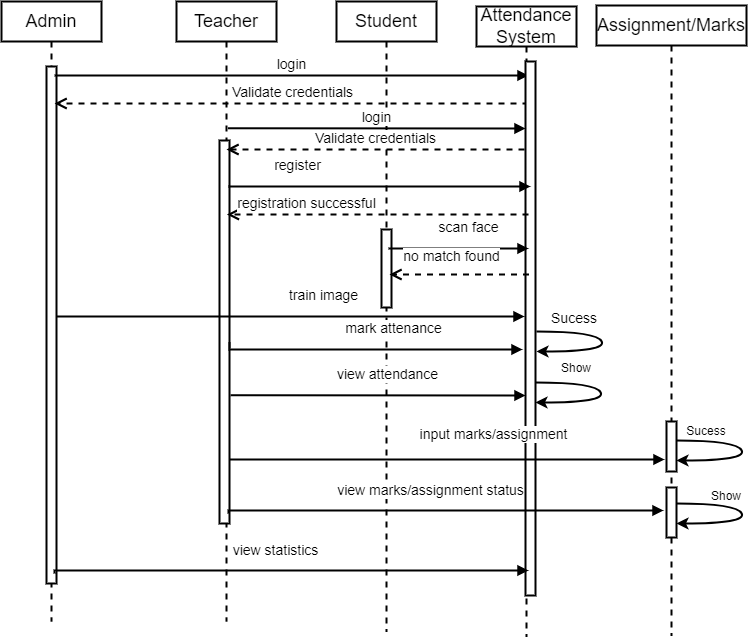

The diagram above was exported from draw.io. Its source (the exported page's mxGraphModel, read from the mxfile embedded in the PNG):
<mxGraphModel dx="1434" dy="739" grid="0" gridSize="10" guides="1" tooltips="1" connect="1" arrows="1" fold="1" page="1" pageScale="1" pageWidth="850" pageHeight="1100" math="0" shadow="0">
  <root>
    <mxCell id="0" />
    <mxCell id="1" parent="0" />
    <mxCell id="aM9ryv3xv72pqoxQDRHE-1" value="&lt;span style=&quot;font-size: 18px;&quot;&gt;Admin&lt;/span&gt;" style="shape=umlLifeline;perimeter=lifelinePerimeter;whiteSpace=wrap;html=1;container=0;dropTarget=0;collapsible=0;recursiveResize=0;outlineConnect=0;portConstraint=eastwest;newEdgeStyle={&quot;edgeStyle&quot;:&quot;elbowEdgeStyle&quot;,&quot;elbow&quot;:&quot;vertical&quot;,&quot;curved&quot;:0,&quot;rounded&quot;:0};strokeWidth=2;" parent="1" vertex="1">
      <mxGeometry x="75" y="40" width="100" height="620" as="geometry" />
    </mxCell>
    <mxCell id="tLlse2DCpP-lC0R3DoTO-7" value="" style="html=1;points=[];perimeter=orthogonalPerimeter;outlineConnect=0;targetShapes=umlLifeline;portConstraint=eastwest;newEdgeStyle={&quot;edgeStyle&quot;:&quot;elbowEdgeStyle&quot;,&quot;elbow&quot;:&quot;vertical&quot;,&quot;curved&quot;:0,&quot;rounded&quot;:0};strokeWidth=2;" parent="aM9ryv3xv72pqoxQDRHE-1" vertex="1">
      <mxGeometry x="45" y="65" width="10" height="517" as="geometry" />
    </mxCell>
    <mxCell id="aM9ryv3xv72pqoxQDRHE-7" value="&lt;font style=&quot;font-size: 14px;&quot;&gt;login&lt;/font&gt;" style="html=1;verticalAlign=bottom;endArrow=block;edgeStyle=elbowEdgeStyle;elbow=vertical;curved=0;rounded=0;strokeWidth=2;" parent="1" edge="1">
      <mxGeometry relative="1" as="geometry">
        <mxPoint x="128.090909090909" y="114" as="sourcePoint" />
        <Array as="points">
          <mxPoint x="188" y="114" />
        </Array>
        <mxPoint x="602" y="114" as="targetPoint" />
      </mxGeometry>
    </mxCell>
    <mxCell id="aM9ryv3xv72pqoxQDRHE-8" value="&lt;span style=&quot;font-size: 14px;&quot;&gt;Validate credentials&lt;/span&gt;" style="html=1;verticalAlign=bottom;endArrow=open;dashed=1;endSize=8;edgeStyle=elbowEdgeStyle;elbow=vertical;curved=0;rounded=0;strokeWidth=2;" parent="1" edge="1">
      <mxGeometry x="-0.0024" relative="1" as="geometry">
        <mxPoint x="128.090909090909" y="142" as="targetPoint" />
        <Array as="points">
          <mxPoint x="511" y="142" />
        </Array>
        <mxPoint x="602" y="142" as="sourcePoint" />
        <mxPoint as="offset" />
      </mxGeometry>
    </mxCell>
    <mxCell id="mtyhC0Azlif_Zl7ezoGG-1" value="&lt;span style=&quot;font-size: 18px;&quot;&gt;Teacher&lt;/span&gt;" style="shape=umlLifeline;perimeter=lifelinePerimeter;whiteSpace=wrap;html=1;container=0;dropTarget=0;collapsible=0;recursiveResize=0;outlineConnect=0;portConstraint=eastwest;newEdgeStyle={&quot;edgeStyle&quot;:&quot;elbowEdgeStyle&quot;,&quot;elbow&quot;:&quot;vertical&quot;,&quot;curved&quot;:0,&quot;rounded&quot;:0};strokeWidth=2;" parent="1" vertex="1">
      <mxGeometry x="250" y="40" width="100" height="620" as="geometry" />
    </mxCell>
    <mxCell id="tLlse2DCpP-lC0R3DoTO-8" value="" style="html=1;points=[];perimeter=orthogonalPerimeter;outlineConnect=0;targetShapes=umlLifeline;portConstraint=eastwest;newEdgeStyle={&quot;edgeStyle&quot;:&quot;elbowEdgeStyle&quot;,&quot;elbow&quot;:&quot;vertical&quot;,&quot;curved&quot;:0,&quot;rounded&quot;:0};strokeWidth=2;" parent="mtyhC0Azlif_Zl7ezoGG-1" vertex="1">
      <mxGeometry x="43" y="139" width="10" height="383" as="geometry" />
    </mxCell>
    <mxCell id="mtyhC0Azlif_Zl7ezoGG-3" value="&lt;span style=&quot;font-size: 18px;&quot;&gt;Student&lt;/span&gt;" style="shape=umlLifeline;perimeter=lifelinePerimeter;whiteSpace=wrap;html=1;container=0;dropTarget=0;collapsible=0;recursiveResize=0;outlineConnect=0;portConstraint=eastwest;newEdgeStyle={&quot;edgeStyle&quot;:&quot;elbowEdgeStyle&quot;,&quot;elbow&quot;:&quot;vertical&quot;,&quot;curved&quot;:0,&quot;rounded&quot;:0};strokeWidth=2;" parent="1" vertex="1">
      <mxGeometry x="410" y="40" width="100" height="630" as="geometry" />
    </mxCell>
    <mxCell id="tLlse2DCpP-lC0R3DoTO-10" value="" style="html=1;points=[];perimeter=orthogonalPerimeter;outlineConnect=0;targetShapes=umlLifeline;portConstraint=eastwest;newEdgeStyle={&quot;edgeStyle&quot;:&quot;elbowEdgeStyle&quot;,&quot;elbow&quot;:&quot;vertical&quot;,&quot;curved&quot;:0,&quot;rounded&quot;:0};strokeWidth=2;" parent="mtyhC0Azlif_Zl7ezoGG-3" vertex="1">
      <mxGeometry x="45" y="228" width="10" height="78" as="geometry" />
    </mxCell>
    <mxCell id="mtyhC0Azlif_Zl7ezoGG-5" value="&lt;span style=&quot;font-size: 18px;&quot;&gt;Attendance System&lt;/span&gt;" style="shape=umlLifeline;perimeter=lifelinePerimeter;whiteSpace=wrap;html=1;container=0;dropTarget=0;collapsible=0;recursiveResize=0;outlineConnect=0;portConstraint=eastwest;newEdgeStyle={&quot;edgeStyle&quot;:&quot;elbowEdgeStyle&quot;,&quot;elbow&quot;:&quot;vertical&quot;,&quot;curved&quot;:0,&quot;rounded&quot;:0};strokeWidth=2;" parent="1" vertex="1">
      <mxGeometry x="550" y="45" width="100" height="630" as="geometry" />
    </mxCell>
    <mxCell id="tLlse2DCpP-lC0R3DoTO-11" value="" style="html=1;points=[];perimeter=orthogonalPerimeter;outlineConnect=0;targetShapes=umlLifeline;portConstraint=eastwest;newEdgeStyle={&quot;edgeStyle&quot;:&quot;elbowEdgeStyle&quot;,&quot;elbow&quot;:&quot;vertical&quot;,&quot;curved&quot;:0,&quot;rounded&quot;:0};strokeWidth=2;" parent="mtyhC0Azlif_Zl7ezoGG-5" vertex="1">
      <mxGeometry x="49" y="55" width="10" height="534" as="geometry" />
    </mxCell>
    <mxCell id="mtyhC0Azlif_Zl7ezoGG-7" value="&lt;font style=&quot;font-size: 18px;&quot;&gt;Assignment/Marks&lt;/font&gt;" style="shape=umlLifeline;perimeter=lifelinePerimeter;whiteSpace=wrap;html=1;container=0;dropTarget=0;collapsible=0;recursiveResize=0;outlineConnect=0;portConstraint=eastwest;newEdgeStyle={&quot;edgeStyle&quot;:&quot;elbowEdgeStyle&quot;,&quot;elbow&quot;:&quot;vertical&quot;,&quot;curved&quot;:0,&quot;rounded&quot;:0};strokeWidth=2;" parent="1" vertex="1">
      <mxGeometry x="670" y="44" width="150" height="630" as="geometry" />
    </mxCell>
    <mxCell id="mtyhC0Azlif_Zl7ezoGG-32" value="" style="html=1;points=[];perimeter=orthogonalPerimeter;outlineConnect=0;targetShapes=umlLifeline;portConstraint=eastwest;newEdgeStyle={&quot;edgeStyle&quot;:&quot;elbowEdgeStyle&quot;,&quot;elbow&quot;:&quot;vertical&quot;,&quot;curved&quot;:0,&quot;rounded&quot;:0};strokeWidth=2;" parent="mtyhC0Azlif_Zl7ezoGG-7" vertex="1">
      <mxGeometry x="70" y="482" width="10" height="50" as="geometry" />
    </mxCell>
    <mxCell id="mtyhC0Azlif_Zl7ezoGG-8" value="" style="html=1;points=[];perimeter=orthogonalPerimeter;outlineConnect=0;targetShapes=umlLifeline;portConstraint=eastwest;newEdgeStyle={&quot;edgeStyle&quot;:&quot;elbowEdgeStyle&quot;,&quot;elbow&quot;:&quot;vertical&quot;,&quot;curved&quot;:0,&quot;rounded&quot;:0};strokeWidth=2;" parent="mtyhC0Azlif_Zl7ezoGG-7" vertex="1">
      <mxGeometry x="70" y="416" width="10" height="50" as="geometry" />
    </mxCell>
    <mxCell id="mtyhC0Azlif_Zl7ezoGG-10" value="&lt;font style=&quot;font-size: 14px;&quot;&gt;register&lt;/font&gt;" style="html=1;verticalAlign=bottom;endArrow=block;edgeStyle=elbowEdgeStyle;elbow=vertical;curved=0;rounded=0;strokeWidth=2;" parent="1" edge="1">
      <mxGeometry x="-0.5443" y="10" relative="1" as="geometry">
        <mxPoint x="302" y="225" as="sourcePoint" />
        <Array as="points" />
        <mxPoint x="604" y="225" as="targetPoint" />
        <mxPoint as="offset" />
      </mxGeometry>
    </mxCell>
    <mxCell id="mtyhC0Azlif_Zl7ezoGG-11" value="&lt;font style=&quot;font-size: 14px;&quot;&gt;registration successful&lt;/font&gt;" style="html=1;verticalAlign=bottom;endArrow=open;dashed=1;endSize=8;edgeStyle=elbowEdgeStyle;elbow=vertical;curved=0;rounded=0;strokeWidth=2;" parent="1" edge="1">
      <mxGeometry x="0.4754" relative="1" as="geometry">
        <mxPoint x="300.4117647058823" y="253" as="targetPoint" />
        <Array as="points">
          <mxPoint x="301" y="253" />
        </Array>
        <mxPoint x="601" y="254" as="sourcePoint" />
        <mxPoint as="offset" />
      </mxGeometry>
    </mxCell>
    <mxCell id="mtyhC0Azlif_Zl7ezoGG-14" value="&lt;font style=&quot;font-size: 14px;&quot;&gt;mark attenance&lt;/font&gt;" style="html=1;verticalAlign=bottom;endArrow=block;edgeStyle=elbowEdgeStyle;elbow=vertical;curved=0;rounded=0;strokeWidth=2;" parent="1" edge="1">
      <mxGeometry x="0.1429" y="10" relative="1" as="geometry">
        <mxPoint x="303" y="381" as="sourcePoint" />
        <Array as="points">
          <mxPoint x="181" y="388" />
        </Array>
        <mxPoint x="596" y="388" as="targetPoint" />
        <mxPoint as="offset" />
      </mxGeometry>
    </mxCell>
    <mxCell id="mtyhC0Azlif_Zl7ezoGG-15" value="&lt;font style=&quot;font-size: 14px;&quot;&gt;input marks/assignment&lt;/font&gt;" style="html=1;verticalAlign=bottom;endArrow=block;edgeStyle=elbowEdgeStyle;elbow=vertical;curved=0;rounded=0;strokeWidth=2;" parent="1" edge="1">
      <mxGeometry x="0.4156" y="15" relative="1" as="geometry">
        <mxPoint x="453" y="498" as="sourcePoint" />
        <Array as="points">
          <mxPoint x="303" y="498" />
        </Array>
        <mxPoint x="738" y="498" as="targetPoint" />
        <mxPoint y="1" as="offset" />
      </mxGeometry>
    </mxCell>
    <mxCell id="mtyhC0Azlif_Zl7ezoGG-29" value="&lt;font style=&quot;font-size: 14px;&quot;&gt;view attendance&lt;/font&gt;" style="html=1;verticalAlign=bottom;endArrow=block;edgeStyle=elbowEdgeStyle;elbow=vertical;curved=0;rounded=0;strokeWidth=2;" parent="1" edge="1">
      <mxGeometry x="0.0612" y="10" relative="1" as="geometry">
        <mxPoint x="304.090909090909" y="433.72727272727275" as="sourcePoint" />
        <Array as="points" />
        <mxPoint x="599" y="434" as="targetPoint" />
        <mxPoint as="offset" />
      </mxGeometry>
    </mxCell>
    <mxCell id="mtyhC0Azlif_Zl7ezoGG-33" value="&lt;font style=&quot;font-size: 14px;&quot;&gt;view marks/assignment status&lt;/font&gt;" style="html=1;verticalAlign=bottom;endArrow=block;edgeStyle=elbowEdgeStyle;elbow=vertical;curved=0;rounded=0;strokeWidth=2;" parent="1" edge="1">
      <mxGeometry x="-0.0625" y="9" relative="1" as="geometry">
        <mxPoint x="302" y="552" as="sourcePoint" />
        <Array as="points">
          <mxPoint x="152" y="549" />
        </Array>
        <mxPoint x="737" y="549" as="targetPoint" />
        <mxPoint as="offset" />
      </mxGeometry>
    </mxCell>
    <mxCell id="mtyhC0Azlif_Zl7ezoGG-37" value="Show" style="text;html=1;strokeColor=none;fillColor=none;align=center;verticalAlign=middle;whiteSpace=wrap;rounded=0;strokeWidth=2;" parent="1" vertex="1">
      <mxGeometry x="620" y="392" width="60" height="30" as="geometry" />
    </mxCell>
    <mxCell id="BkRFrnidVN3q9mrJj8Ga-1" value="" style="curved=1;endArrow=classic;html=1;rounded=0;strokeWidth=2;" parent="1" edge="1">
      <mxGeometry width="50" height="50" relative="1" as="geometry">
        <mxPoint x="610" y="370" as="sourcePoint" />
        <mxPoint x="610" y="390" as="targetPoint" />
        <Array as="points">
          <mxPoint x="670.5" y="370" />
          <mxPoint x="680" y="390" />
        </Array>
      </mxGeometry>
    </mxCell>
    <mxCell id="BkRFrnidVN3q9mrJj8Ga-2" value="&lt;font style=&quot;font-size: 14px;&quot;&gt;Sucess&lt;/font&gt;" style="text;html=1;strokeColor=none;fillColor=none;align=center;verticalAlign=middle;whiteSpace=wrap;rounded=0;strokeWidth=2;" parent="1" vertex="1">
      <mxGeometry x="618" y="342" width="60" height="30" as="geometry" />
    </mxCell>
    <mxCell id="BkRFrnidVN3q9mrJj8Ga-3" value="" style="curved=1;endArrow=classic;html=1;rounded=0;strokeWidth=2;" parent="1" edge="1">
      <mxGeometry width="50" height="50" relative="1" as="geometry">
        <mxPoint x="609" y="421" as="sourcePoint" />
        <mxPoint x="609" y="441" as="targetPoint" />
        <Array as="points">
          <mxPoint x="669.5" y="421" />
          <mxPoint x="679" y="441" />
        </Array>
      </mxGeometry>
    </mxCell>
    <mxCell id="BkRFrnidVN3q9mrJj8Ga-5" value="" style="curved=1;endArrow=classic;html=1;rounded=0;strokeWidth=2;" parent="1" edge="1">
      <mxGeometry width="50" height="50" relative="1" as="geometry">
        <mxPoint x="750" y="479" as="sourcePoint" />
        <mxPoint x="750" y="499" as="targetPoint" />
        <Array as="points">
          <mxPoint x="810.5" y="479" />
          <mxPoint x="820" y="499" />
        </Array>
      </mxGeometry>
    </mxCell>
    <mxCell id="BkRFrnidVN3q9mrJj8Ga-6" value="" style="curved=1;endArrow=classic;html=1;rounded=0;strokeWidth=2;" parent="1" edge="1">
      <mxGeometry width="50" height="50" relative="1" as="geometry">
        <mxPoint x="750" y="542" as="sourcePoint" />
        <mxPoint x="750" y="562" as="targetPoint" />
        <Array as="points">
          <mxPoint x="810.5" y="542" />
          <mxPoint x="820" y="562" />
        </Array>
      </mxGeometry>
    </mxCell>
    <mxCell id="BkRFrnidVN3q9mrJj8Ga-7" value="Sucess" style="text;html=1;strokeColor=none;fillColor=none;align=center;verticalAlign=middle;whiteSpace=wrap;rounded=0;strokeWidth=2;" parent="1" vertex="1">
      <mxGeometry x="750" y="455" width="60" height="30" as="geometry" />
    </mxCell>
    <mxCell id="BkRFrnidVN3q9mrJj8Ga-9" value="Show" style="text;html=1;strokeColor=none;fillColor=none;align=center;verticalAlign=middle;whiteSpace=wrap;rounded=0;strokeWidth=2;" parent="1" vertex="1">
      <mxGeometry x="770" y="520" width="60" height="30" as="geometry" />
    </mxCell>
    <mxCell id="Lz8ZkCt7_81J-XAQmGxz-1" value="&lt;font style=&quot;font-size: 14px;&quot;&gt;login&lt;/font&gt;" style="html=1;verticalAlign=bottom;endArrow=block;edgeStyle=elbowEdgeStyle;elbow=vertical;curved=0;rounded=0;strokeWidth=2;" parent="1" edge="1">
      <mxGeometry relative="1" as="geometry">
        <mxPoint x="301.45945945945937" y="166.75675675675677" as="sourcePoint" />
        <Array as="points" />
        <mxPoint x="599" y="167" as="targetPoint" />
      </mxGeometry>
    </mxCell>
    <mxCell id="Lz8ZkCt7_81J-XAQmGxz-2" value="&lt;span style=&quot;font-size: 14px;&quot;&gt;Validate credentials&lt;/span&gt;" style="html=1;verticalAlign=bottom;endArrow=open;dashed=1;endSize=8;edgeStyle=elbowEdgeStyle;elbow=vertical;curved=0;rounded=0;strokeWidth=2;" parent="1" edge="1">
      <mxGeometry x="-0.0024" relative="1" as="geometry">
        <mxPoint x="300" y="188" as="targetPoint" />
        <Array as="points">
          <mxPoint x="489" y="188" />
        </Array>
        <mxPoint x="598" y="188" as="sourcePoint" />
        <mxPoint as="offset" />
      </mxGeometry>
    </mxCell>
    <mxCell id="tLlse2DCpP-lC0R3DoTO-1" value="&lt;span style=&quot;font-size: 14px;&quot;&gt;view statistics&lt;/span&gt;" style="html=1;verticalAlign=bottom;endArrow=block;edgeStyle=elbowEdgeStyle;elbow=vertical;curved=0;rounded=0;strokeWidth=2;" parent="1" edge="1">
      <mxGeometry x="-0.0625" y="9" relative="1" as="geometry">
        <mxPoint x="128" y="612" as="sourcePoint" />
        <Array as="points">
          <mxPoint x="-22" y="609" />
        </Array>
        <mxPoint x="602" y="609" as="targetPoint" />
        <mxPoint as="offset" />
      </mxGeometry>
    </mxCell>
    <mxCell id="tLlse2DCpP-lC0R3DoTO-2" value="&lt;span style=&quot;font-size: 14px;&quot;&gt;scan face&lt;/span&gt;" style="html=1;verticalAlign=bottom;endArrow=block;edgeStyle=elbowEdgeStyle;elbow=vertical;curved=0;rounded=0;strokeWidth=2;" parent="1" edge="1">
      <mxGeometry x="0.1429" y="10" relative="1" as="geometry">
        <mxPoint x="463" y="286" as="sourcePoint" />
        <Array as="points" />
        <mxPoint x="602" y="287" as="targetPoint" />
        <mxPoint as="offset" />
      </mxGeometry>
    </mxCell>
    <mxCell id="tLlse2DCpP-lC0R3DoTO-4" value="&lt;font style=&quot;font-size: 14px;&quot;&gt;no match found&lt;/font&gt;" style="html=1;verticalAlign=bottom;endArrow=open;dashed=1;endSize=8;edgeStyle=elbowEdgeStyle;elbow=vertical;curved=0;rounded=0;strokeWidth=2;" parent="1" edge="1">
      <mxGeometry x="0.1176" y="-7" relative="1" as="geometry">
        <mxPoint x="463.0017647058823" y="312.9999999999999" as="targetPoint" />
        <Array as="points">
          <mxPoint x="301.59" y="313" />
        </Array>
        <mxPoint x="601.59" y="314" as="sourcePoint" />
        <mxPoint as="offset" />
      </mxGeometry>
    </mxCell>
    <mxCell id="tLlse2DCpP-lC0R3DoTO-5" value="&lt;span style=&quot;font-size: 14px;&quot;&gt;train image&lt;/span&gt;" style="html=1;verticalAlign=bottom;endArrow=block;edgeStyle=elbowEdgeStyle;elbow=vertical;curved=0;rounded=0;strokeWidth=2;" parent="1" source="tLlse2DCpP-lC0R3DoTO-7" edge="1">
      <mxGeometry x="0.1429" y="10" relative="1" as="geometry">
        <mxPoint x="124.16666666666674" y="355.0000000000001" as="sourcePoint" />
        <Array as="points">
          <mxPoint x="189" y="355" />
        </Array>
        <mxPoint x="598" y="355.0000000000001" as="targetPoint" />
        <mxPoint as="offset" />
      </mxGeometry>
    </mxCell>
  </root>
</mxGraphModel>